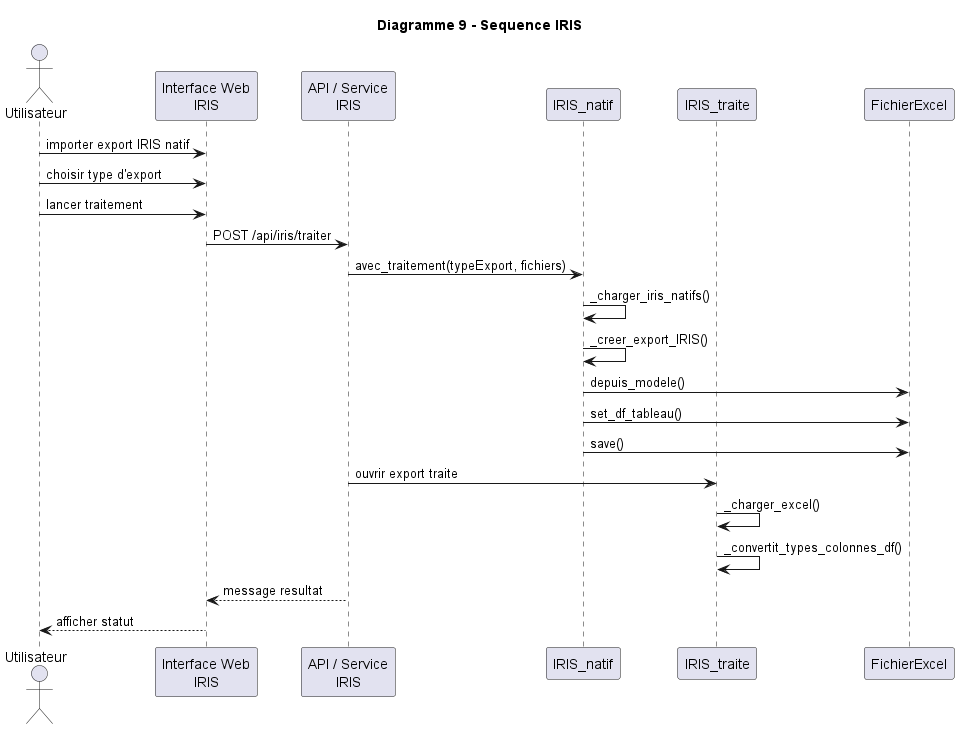

The diagram above was rendered by PlantUML. Its source (embedded in the PNG):
@startuml
title Diagramme 9 - Sequence IRIS

actor Utilisateur as U
participant "Interface Web\nIRIS" as UI
participant "API / Service\nIRIS" as API
participant IRIS_natif as IN
participant IRIS_traite as IT
participant FichierExcel as FE

U -> UI : importer export IRIS natif
U -> UI : choisir type d'export
U -> UI : lancer traitement
UI -> API : POST /api/iris/traiter
API -> IN : avec_traitement(typeExport, fichiers)
IN -> IN : _charger_iris_natifs()
IN -> IN : _creer_export_IRIS()
IN -> FE : depuis_modele()
IN -> FE : set_df_tableau()
IN -> FE : save()
API -> IT : ouvrir export traite
IT -> IT : _charger_excel()
IT -> IT : _convertit_types_colonnes_df()
API --> UI : message resultat
UI --> U : afficher statut

@enduml